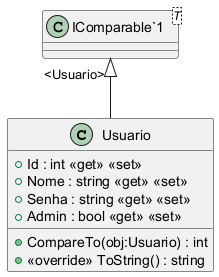

The diagram above was rendered by PlantUML. Its source (embedded in the PNG):
@startuml
class Usuario {
    + Id : int <<get>> <<set>>
    + Nome : string <<get>> <<set>>
    + Senha : string <<get>> <<set>>
    + Admin : bool <<get>> <<set>>
    + CompareTo(obj:Usuario) : int
    + <<override>> ToString() : string
}
class "IComparable`1"<T> {
}
"IComparable`1" "<Usuario>" <|-- Usuario
@enduml